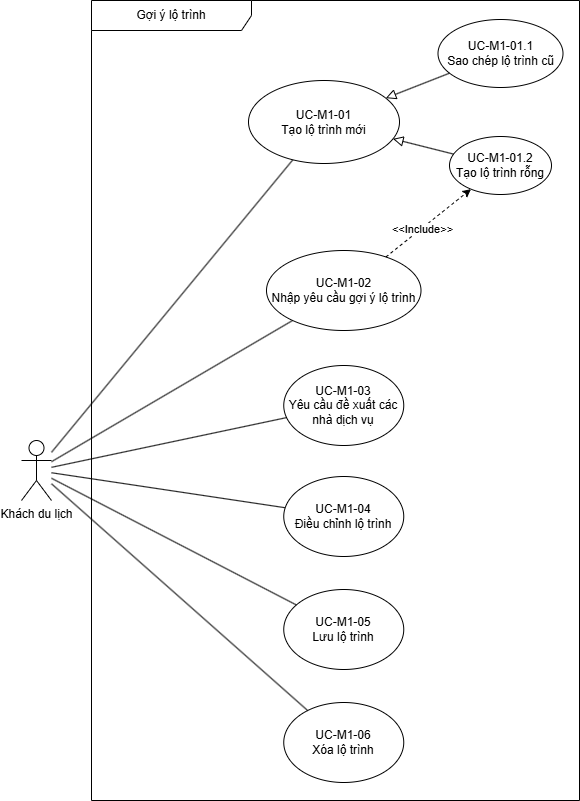

The diagram above was exported from draw.io. Its source (the exported page's mxGraphModel, read from the mxfile embedded in the PNG):
<mxGraphModel dx="1042" dy="562" grid="0" gridSize="10" guides="1" tooltips="1" connect="1" arrows="1" fold="1" page="1" pageScale="1" pageWidth="1100" pageHeight="850" math="0" shadow="0">
  <root>
    <mxCell id="0" />
    <mxCell id="1" parent="0" />
    <mxCell id="miSHlraQ6nytZm3dP_0B-1" value="Gợi ý lộ trình" style="shape=umlFrame;whiteSpace=wrap;html=1;pointerEvents=0;recursiveResize=0;container=1;collapsible=0;width=160;" parent="1" vertex="1">
      <mxGeometry x="318" width="488" height="800" as="geometry" />
    </mxCell>
    <mxCell id="miSHlraQ6nytZm3dP_0B-2" value="Khách du lịch" style="shape=umlActor;verticalLabelPosition=bottom;verticalAlign=top;html=1;" parent="miSHlraQ6nytZm3dP_0B-1" vertex="1">
      <mxGeometry x="-70" y="440" width="30" height="60" as="geometry" />
    </mxCell>
    <mxCell id="miSHlraQ6nytZm3dP_0B-3" value="" style="endArrow=none;html=1;rounded=0;" parent="miSHlraQ6nytZm3dP_0B-1" source="miSHlraQ6nytZm3dP_0B-2" target="miSHlraQ6nytZm3dP_0B-10" edge="1">
      <mxGeometry width="50" height="50" relative="1" as="geometry">
        <mxPoint x="200" y="562" as="sourcePoint" />
        <mxPoint x="100" y="466.9000000000001" as="targetPoint" />
      </mxGeometry>
    </mxCell>
    <mxCell id="miSHlraQ6nytZm3dP_0B-4" value="" style="endArrow=none;html=1;rounded=0;" parent="miSHlraQ6nytZm3dP_0B-1" source="miSHlraQ6nytZm3dP_0B-2" target="miSHlraQ6nytZm3dP_0B-9" edge="1">
      <mxGeometry width="50" height="50" relative="1" as="geometry">
        <mxPoint x="220" y="607" as="sourcePoint" />
        <mxPoint x="100.00000000000045" y="602.22" as="targetPoint" />
      </mxGeometry>
    </mxCell>
    <mxCell id="miSHlraQ6nytZm3dP_0B-5" value="" style="endArrow=none;html=1;rounded=0;" parent="miSHlraQ6nytZm3dP_0B-1" source="miSHlraQ6nytZm3dP_0B-2" target="miSHlraQ6nytZm3dP_0B-11" edge="1">
      <mxGeometry width="50" height="50" relative="1" as="geometry">
        <mxPoint x="290" y="490" as="sourcePoint" />
        <mxPoint x="371.0234868131042" y="585.5199054198299" as="targetPoint" />
      </mxGeometry>
    </mxCell>
    <mxCell id="miSHlraQ6nytZm3dP_0B-9" value="&lt;div&gt;&lt;span style=&quot;background-color: transparent; color: light-dark(rgb(0, 0, 0), rgb(255, 255, 255));&quot;&gt;UC-M1-01&lt;/span&gt;&lt;/div&gt;&lt;div&gt;Tạo lộ trình mới&lt;/div&gt;" style="ellipse;whiteSpace=wrap;html=1;" parent="miSHlraQ6nytZm3dP_0B-1" vertex="1">
      <mxGeometry x="157" y="80" width="151" height="83" as="geometry" />
    </mxCell>
    <mxCell id="miSHlraQ6nytZm3dP_0B-10" value="UC-M1-02&lt;div&gt;Nhập yêu cầu gợi ý lộ trình&lt;/div&gt;" style="ellipse;whiteSpace=wrap;html=1;" parent="miSHlraQ6nytZm3dP_0B-1" vertex="1">
      <mxGeometry x="175" y="250" width="154.5" height="80" as="geometry" />
    </mxCell>
    <mxCell id="miSHlraQ6nytZm3dP_0B-11" value="UC-M1-04&lt;div&gt;Điều chỉnh lộ trình&lt;/div&gt;" style="ellipse;whiteSpace=wrap;html=1;" parent="miSHlraQ6nytZm3dP_0B-1" vertex="1">
      <mxGeometry x="192.25" y="476" width="120" height="80" as="geometry" />
    </mxCell>
    <mxCell id="miSHlraQ6nytZm3dP_0B-15" value="UC-M1-06&lt;div&gt;Xóa lộ trình&lt;/div&gt;" style="ellipse;whiteSpace=wrap;html=1;" parent="miSHlraQ6nytZm3dP_0B-1" vertex="1">
      <mxGeometry x="192.25" y="702" width="120" height="80" as="geometry" />
    </mxCell>
    <mxCell id="miSHlraQ6nytZm3dP_0B-16" value="" style="endArrow=none;html=1;rounded=0;" parent="miSHlraQ6nytZm3dP_0B-1" source="miSHlraQ6nytZm3dP_0B-2" target="miSHlraQ6nytZm3dP_0B-15" edge="1">
      <mxGeometry width="50" height="50" relative="1" as="geometry">
        <mxPoint x="-92" y="470" as="sourcePoint" />
        <mxPoint x="442" y="555" as="targetPoint" />
      </mxGeometry>
    </mxCell>
    <mxCell id="maicwWpDfB_fSWmBlFs3-17" value="UC-M1-03&lt;div&gt;Yêu cầu đề xuất các nhà dịch vụ&lt;/div&gt;" style="ellipse;whiteSpace=wrap;html=1;" parent="miSHlraQ6nytZm3dP_0B-1" vertex="1">
      <mxGeometry x="192.25" y="365" width="120" height="80" as="geometry" />
    </mxCell>
    <mxCell id="maicwWpDfB_fSWmBlFs3-18" value="UC-M1-05&lt;div&gt;Lưu lộ trình&lt;/div&gt;" style="ellipse;whiteSpace=wrap;html=1;" parent="miSHlraQ6nytZm3dP_0B-1" vertex="1">
      <mxGeometry x="192.25" y="589" width="120" height="80" as="geometry" />
    </mxCell>
    <mxCell id="maicwWpDfB_fSWmBlFs3-19" value="" style="endArrow=none;html=1;rounded=0;" parent="miSHlraQ6nytZm3dP_0B-1" source="miSHlraQ6nytZm3dP_0B-2" target="maicwWpDfB_fSWmBlFs3-17" edge="1">
      <mxGeometry width="50" height="50" relative="1" as="geometry">
        <mxPoint x="461" y="466" as="sourcePoint" />
        <mxPoint x="511" y="416" as="targetPoint" />
      </mxGeometry>
    </mxCell>
    <mxCell id="maicwWpDfB_fSWmBlFs3-20" value="" style="endArrow=none;html=1;rounded=0;" parent="miSHlraQ6nytZm3dP_0B-1" source="miSHlraQ6nytZm3dP_0B-2" target="maicwWpDfB_fSWmBlFs3-18" edge="1">
      <mxGeometry width="50" height="50" relative="1" as="geometry">
        <mxPoint x="461" y="466" as="sourcePoint" />
        <mxPoint x="511" y="416" as="targetPoint" />
      </mxGeometry>
    </mxCell>
    <mxCell id="maicwWpDfB_fSWmBlFs3-25" value="&lt;div&gt;UC-M1-01.2&lt;/div&gt;Tạo lộ trình rỗng" style="ellipse;whiteSpace=wrap;html=1;" parent="miSHlraQ6nytZm3dP_0B-1" vertex="1">
      <mxGeometry x="358" y="136" width="102" height="58" as="geometry" />
    </mxCell>
    <mxCell id="maicwWpDfB_fSWmBlFs3-23" value="" style="endArrow=block;html=1;rounded=0;align=center;verticalAlign=bottom;endFill=0;labelBackgroundColor=none;endSize=8;" parent="miSHlraQ6nytZm3dP_0B-1" source="maicwWpDfB_fSWmBlFs3-25" target="miSHlraQ6nytZm3dP_0B-9" edge="1">
      <mxGeometry relative="1" as="geometry">
        <mxPoint x="406" y="341" as="sourcePoint" />
        <mxPoint x="570" y="286" as="targetPoint" />
      </mxGeometry>
    </mxCell>
    <mxCell id="maicwWpDfB_fSWmBlFs3-24" value="" style="resizable=0;html=1;align=center;verticalAlign=top;labelBackgroundColor=none;" parent="maicwWpDfB_fSWmBlFs3-23" connectable="0" vertex="1">
      <mxGeometry relative="1" as="geometry" />
    </mxCell>
    <mxCell id="maicwWpDfB_fSWmBlFs3-26" value="&lt;div&gt;UC-M1-01.1&lt;/div&gt;Sao chép lộ trình cũ" style="ellipse;whiteSpace=wrap;html=1;" parent="miSHlraQ6nytZm3dP_0B-1" vertex="1">
      <mxGeometry x="346.5" y="19" width="125" height="68" as="geometry" />
    </mxCell>
    <mxCell id="maicwWpDfB_fSWmBlFs3-27" value="" style="endArrow=block;html=1;rounded=0;align=center;verticalAlign=bottom;endFill=0;labelBackgroundColor=none;endSize=8;" parent="miSHlraQ6nytZm3dP_0B-1" source="maicwWpDfB_fSWmBlFs3-26" target="miSHlraQ6nytZm3dP_0B-9" edge="1">
      <mxGeometry relative="1" as="geometry">
        <mxPoint x="371" y="72" as="sourcePoint" />
        <mxPoint x="296" y="98" as="targetPoint" />
      </mxGeometry>
    </mxCell>
    <mxCell id="maicwWpDfB_fSWmBlFs3-28" value="" style="resizable=0;html=1;align=center;verticalAlign=top;labelBackgroundColor=none;" parent="maicwWpDfB_fSWmBlFs3-27" connectable="0" vertex="1">
      <mxGeometry relative="1" as="geometry" />
    </mxCell>
    <mxCell id="maicwWpDfB_fSWmBlFs3-29" value="" style="endArrow=classic;html=1;rounded=0;dashed=1;" parent="miSHlraQ6nytZm3dP_0B-1" source="miSHlraQ6nytZm3dP_0B-10" target="maicwWpDfB_fSWmBlFs3-25" edge="1">
      <mxGeometry width="50" height="50" relative="1" as="geometry">
        <mxPoint x="309" y="408" as="sourcePoint" />
        <mxPoint x="310" y="486" as="targetPoint" />
      </mxGeometry>
    </mxCell>
    <mxCell id="maicwWpDfB_fSWmBlFs3-30" value="&amp;lt;&amp;lt;Include&amp;gt;&amp;gt;" style="edgeLabel;html=1;align=center;verticalAlign=middle;resizable=0;points=[];" parent="maicwWpDfB_fSWmBlFs3-29" connectable="0" vertex="1">
      <mxGeometry x="-0.1556" y="-1" relative="1" as="geometry">
        <mxPoint as="offset" />
      </mxGeometry>
    </mxCell>
  </root>
</mxGraphModel>